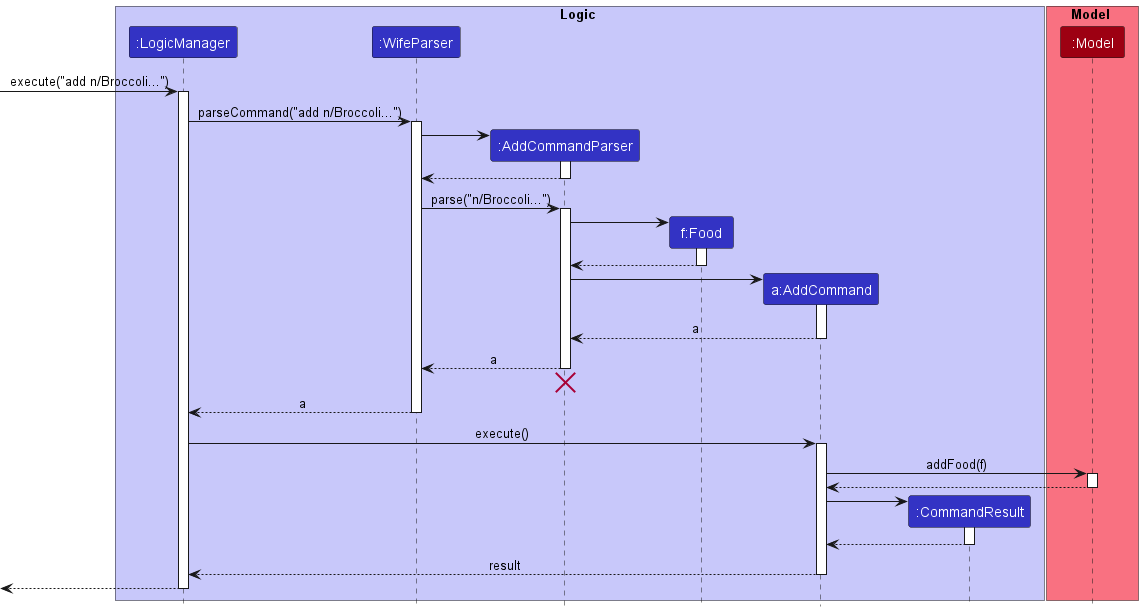

The diagram above was rendered by PlantUML. Its source (embedded in the PNG):
@startuml
!include style.puml

box Logic LOGIC_COLOR_T1
participant ":LogicManager" as LogicManager LOGIC_COLOR
participant ":WifeParser" as WifeParser LOGIC_COLOR
participant ":AddCommandParser" as AddCommandParser LOGIC_COLOR
participant "f:Food" as Food LOGIC_COLOR
participant "a:AddCommand" as AddCommand LOGIC_COLOR
participant ":CommandResult" as CommandResult LOGIC_COLOR
end box

box Model MODEL_COLOR_T1
participant ":Model" as Model MODEL_COLOR
end box

[-> LogicManager : execute("add n/Broccoli...")
activate LogicManager

LogicManager -> WifeParser : parseCommand("add n/Broccoli...")
activate WifeParser

create AddCommandParser
WifeParser -> AddCommandParser
activate AddCommandParser

AddCommandParser --> WifeParser
deactivate AddCommandParser

WifeParser -> AddCommandParser : parse("n/Broccoli...")
activate AddCommandParser

create Food
AddCommandParser -> Food
activate Food

Food --> AddCommandParser
deactivate Food

create AddCommand
AddCommandParser -> AddCommand
activate AddCommand

AddCommand --> AddCommandParser : a
deactivate AddCommand

AddCommandParser --> WifeParser : a
deactivate AddCommandParser
'Hidden arrow to position the destroy marker below the end of the activation bar.
AddCommandParser -[hidden]-> WifeParser
destroy AddCommandParser

WifeParser --> LogicManager : a
deactivate WifeParser

LogicManager -> AddCommand : execute()
activate AddCommand

AddCommand -> Model : addFood(f)
activate Model

Model --> AddCommand
deactivate Model

create CommandResult
AddCommand -> CommandResult
activate CommandResult

CommandResult --> AddCommand
deactivate CommandResult

AddCommand --> LogicManager : result
deactivate AddCommand

[<--LogicManager
deactivate LogicManager
@enduml